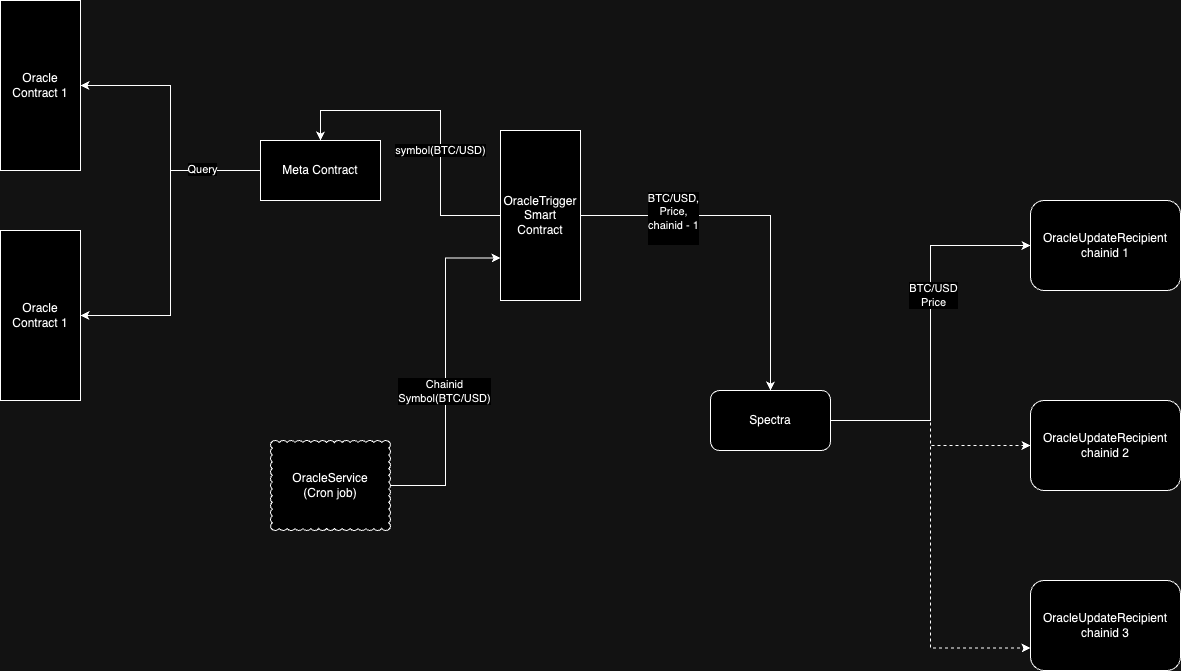

The diagram above was exported from draw.io. Its source (the exported page's mxGraphModel, read from the mxfile embedded in the PNG):
<mxGraphModel dx="1226" dy="726" grid="1" gridSize="10" guides="1" tooltips="1" connect="1" arrows="1" fold="1" page="1" pageScale="1" pageWidth="2339" pageHeight="3300" math="0" shadow="0">
  <root>
    <mxCell id="0" />
    <mxCell id="1" parent="0" />
    <mxCell id="FEvlgNrpRZZIWFLKvXf_-1" value="Oracle Contract 1" style="rounded=0;whiteSpace=wrap;html=1;" parent="1" vertex="1">
      <mxGeometry x="160" y="90" width="80" height="170" as="geometry" />
    </mxCell>
    <mxCell id="FEvlgNrpRZZIWFLKvXf_-2" value="Oracle Contract 1" style="rounded=0;whiteSpace=wrap;html=1;" parent="1" vertex="1">
      <mxGeometry x="160" y="320" width="80" height="170" as="geometry" />
    </mxCell>
    <mxCell id="FEvlgNrpRZZIWFLKvXf_-4" style="edgeStyle=orthogonalEdgeStyle;rounded=0;orthogonalLoop=1;jettySize=auto;html=1;entryX=1;entryY=0.5;entryDx=0;entryDy=0;" parent="1" source="FEvlgNrpRZZIWFLKvXf_-3" target="FEvlgNrpRZZIWFLKvXf_-1" edge="1">
      <mxGeometry relative="1" as="geometry" />
    </mxCell>
    <mxCell id="FEvlgNrpRZZIWFLKvXf_-5" style="edgeStyle=orthogonalEdgeStyle;rounded=0;orthogonalLoop=1;jettySize=auto;html=1;entryX=1;entryY=0.5;entryDx=0;entryDy=0;" parent="1" source="FEvlgNrpRZZIWFLKvXf_-3" target="FEvlgNrpRZZIWFLKvXf_-2" edge="1">
      <mxGeometry relative="1" as="geometry" />
    </mxCell>
    <mxCell id="FEvlgNrpRZZIWFLKvXf_-6" value="Query" style="edgeLabel;html=1;align=center;verticalAlign=middle;resizable=0;points=[];" parent="FEvlgNrpRZZIWFLKvXf_-5" connectable="0" vertex="1">
      <mxGeometry x="-0.6369" y="-2" relative="1" as="geometry">
        <mxPoint as="offset" />
      </mxGeometry>
    </mxCell>
    <mxCell id="FEvlgNrpRZZIWFLKvXf_-3" value="Meta Contract" style="rounded=0;whiteSpace=wrap;html=1;" parent="1" vertex="1">
      <mxGeometry x="420" y="230" width="120" height="60" as="geometry" />
    </mxCell>
    <mxCell id="FEvlgNrpRZZIWFLKvXf_-8" style="edgeStyle=orthogonalEdgeStyle;rounded=0;orthogonalLoop=1;jettySize=auto;html=1;entryX=0.5;entryY=0;entryDx=0;entryDy=0;" parent="1" source="FEvlgNrpRZZIWFLKvXf_-7" target="FEvlgNrpRZZIWFLKvXf_-3" edge="1">
      <mxGeometry relative="1" as="geometry" />
    </mxCell>
    <mxCell id="FEvlgNrpRZZIWFLKvXf_-18" value="symbol(BTC/USD)" style="edgeLabel;html=1;align=center;verticalAlign=middle;resizable=0;points=[];" parent="FEvlgNrpRZZIWFLKvXf_-8" connectable="0" vertex="1">
      <mxGeometry x="-0.2" y="1" relative="1" as="geometry">
        <mxPoint as="offset" />
      </mxGeometry>
    </mxCell>
    <mxCell id="FEvlgNrpRZZIWFLKvXf_-7" value="OracleTrigger&lt;div&gt;Smart Contract&lt;/div&gt;" style="rounded=0;whiteSpace=wrap;html=1;" parent="1" vertex="1">
      <mxGeometry x="660" y="220" width="80" height="170" as="geometry" />
    </mxCell>
    <mxCell id="FEvlgNrpRZZIWFLKvXf_-10" style="edgeStyle=orthogonalEdgeStyle;rounded=0;orthogonalLoop=1;jettySize=auto;html=1;entryX=0.5;entryY=0;entryDx=0;entryDy=0;" parent="1" source="FEvlgNrpRZZIWFLKvXf_-7" target="FEvlgNrpRZZIWFLKvXf_-20" edge="1">
      <mxGeometry relative="1" as="geometry">
        <mxPoint x="900" y="560" as="targetPoint" />
      </mxGeometry>
    </mxCell>
    <mxCell id="FEvlgNrpRZZIWFLKvXf_-19" value="BTC/USD,&lt;div&gt;Price,&lt;/div&gt;&lt;div&gt;chainid - 1&lt;br&gt;&lt;div&gt;&lt;br&gt;&lt;/div&gt;&lt;/div&gt;" style="edgeLabel;html=1;align=center;verticalAlign=middle;resizable=0;points=[];" parent="FEvlgNrpRZZIWFLKvXf_-10" connectable="0" vertex="1">
      <mxGeometry x="-0.4933" y="-2" relative="1" as="geometry">
        <mxPoint as="offset" />
      </mxGeometry>
    </mxCell>
    <mxCell id="FEvlgNrpRZZIWFLKvXf_-16" style="edgeStyle=orthogonalEdgeStyle;rounded=0;orthogonalLoop=1;jettySize=auto;html=1;entryX=0;entryY=0.75;entryDx=0;entryDy=0;" parent="1" source="FEvlgNrpRZZIWFLKvXf_-15" target="FEvlgNrpRZZIWFLKvXf_-7" edge="1">
      <mxGeometry relative="1" as="geometry" />
    </mxCell>
    <mxCell id="FEvlgNrpRZZIWFLKvXf_-17" value="Chainid&lt;div&gt;Symbol(BTC/USD)&lt;/div&gt;" style="edgeLabel;html=1;align=center;verticalAlign=middle;resizable=0;points=[];" parent="FEvlgNrpRZZIWFLKvXf_-16" connectable="0" vertex="1">
      <mxGeometry x="-0.1111" y="2" relative="1" as="geometry">
        <mxPoint as="offset" />
      </mxGeometry>
    </mxCell>
    <mxCell id="FEvlgNrpRZZIWFLKvXf_-15" value="OracleService&lt;div&gt;(Cron job)&lt;/div&gt;" style="whiteSpace=wrap;html=1;shape=mxgraph.basic.cloud_rect" parent="1" vertex="1">
      <mxGeometry x="430" y="530" width="120" height="90" as="geometry" />
    </mxCell>
    <mxCell id="FEvlgNrpRZZIWFLKvXf_-24" style="edgeStyle=orthogonalEdgeStyle;rounded=0;orthogonalLoop=1;jettySize=auto;html=1;entryX=0;entryY=0.5;entryDx=0;entryDy=0;" parent="1" source="FEvlgNrpRZZIWFLKvXf_-20" target="FEvlgNrpRZZIWFLKvXf_-21" edge="1">
      <mxGeometry relative="1" as="geometry" />
    </mxCell>
    <mxCell id="FEvlgNrpRZZIWFLKvXf_-25" value="BTC/USD&lt;div&gt;Price&lt;/div&gt;" style="edgeLabel;html=1;align=center;verticalAlign=middle;resizable=0;points=[];" parent="FEvlgNrpRZZIWFLKvXf_-24" connectable="0" vertex="1">
      <mxGeometry x="0.2063" y="-2" relative="1" as="geometry">
        <mxPoint as="offset" />
      </mxGeometry>
    </mxCell>
    <mxCell id="FEvlgNrpRZZIWFLKvXf_-26" style="edgeStyle=orthogonalEdgeStyle;rounded=0;orthogonalLoop=1;jettySize=auto;html=1;dashed=1;" parent="1" source="FEvlgNrpRZZIWFLKvXf_-20" target="FEvlgNrpRZZIWFLKvXf_-22" edge="1">
      <mxGeometry relative="1" as="geometry" />
    </mxCell>
    <mxCell id="FEvlgNrpRZZIWFLKvXf_-27" style="edgeStyle=orthogonalEdgeStyle;rounded=0;orthogonalLoop=1;jettySize=auto;html=1;entryX=0;entryY=0.75;entryDx=0;entryDy=0;dashed=1;" parent="1" source="FEvlgNrpRZZIWFLKvXf_-20" target="FEvlgNrpRZZIWFLKvXf_-23" edge="1">
      <mxGeometry relative="1" as="geometry" />
    </mxCell>
    <mxCell id="FEvlgNrpRZZIWFLKvXf_-20" value="Spectra" style="rounded=1;whiteSpace=wrap;html=1;" parent="1" vertex="1">
      <mxGeometry x="870" y="480" width="120" height="60" as="geometry" />
    </mxCell>
    <mxCell id="FEvlgNrpRZZIWFLKvXf_-21" value="OracleUpdateRecipient&lt;div&gt;chainid 1&lt;/div&gt;" style="rounded=1;whiteSpace=wrap;html=1;" parent="1" vertex="1">
      <mxGeometry x="1190" y="290" width="150" height="90" as="geometry" />
    </mxCell>
    <mxCell id="FEvlgNrpRZZIWFLKvXf_-22" value="OracleUpdateRecipient&lt;div&gt;chainid 2&lt;/div&gt;" style="rounded=1;whiteSpace=wrap;html=1;" parent="1" vertex="1">
      <mxGeometry x="1190" y="490" width="150" height="90" as="geometry" />
    </mxCell>
    <mxCell id="FEvlgNrpRZZIWFLKvXf_-23" value="OracleUpdateRecipient&lt;div&gt;chainid 3&lt;/div&gt;" style="rounded=1;whiteSpace=wrap;html=1;" parent="1" vertex="1">
      <mxGeometry x="1190" y="670" width="150" height="90" as="geometry" />
    </mxCell>
  </root>
</mxGraphModel>